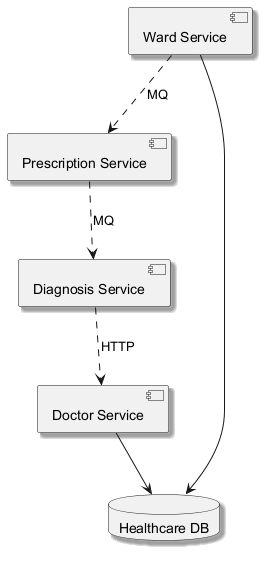

The diagram above was rendered by PlantUML. Its source (embedded in the PNG):
@startuml
skinparam backgroundColor #FFFFFF
skinparam classBackgroundColor #F3E5F5
skinparam classBorderColor #6A1B9A
skinparam shadowing true
component "Ward Service" as C_WardService
component "Diagnosis Service" as C_DiagnosisService
component "Prescription Service" as C_PrescriptionService
component "Doctor Service" as C_DoctorService
database "Healthcare DB" as DB_healthcare
C_WardService --> DB_healthcare
C_DoctorService --> DB_healthcare
C_WardService ..> C_PrescriptionService : MQ
C_DiagnosisService ..> C_DoctorService : HTTP
C_PrescriptionService ..> C_DiagnosisService : MQ
@enduml